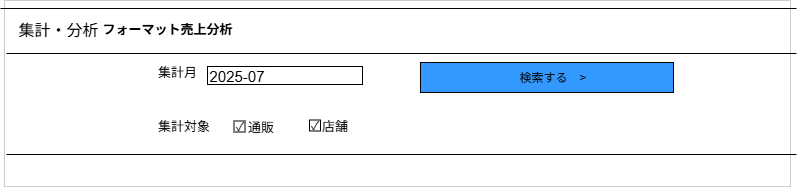

The diagram above was exported from draw.io. Its source (the exported page's mxGraphModel, read from the mxfile embedded in the PNG):
<mxGraphModel dx="148" dy="89" grid="1" gridSize="10" guides="1" tooltips="1" connect="1" arrows="1" fold="1" page="1" pageScale="1" pageWidth="827" pageHeight="1169" math="0" shadow="0">
  <root>
    <mxCell id="PSt2z954nKmgPKGF-QIZ-0" />
    <mxCell id="PSt2z954nKmgPKGF-QIZ-1" parent="PSt2z954nKmgPKGF-QIZ-0" />
    <mxCell id="PSt2z954nKmgPKGF-QIZ-2" value="" style="rounded=0;whiteSpace=wrap;html=1;strokeColor=#CCCCCC;fillColor=#FFFFFF;movable=1;resizable=1;rotatable=1;deletable=1;editable=1;locked=0;connectable=1;spacing=3;" parent="PSt2z954nKmgPKGF-QIZ-1" vertex="1">
      <mxGeometry x="14" y="14" width="786" height="186" as="geometry" />
    </mxCell>
    <mxCell id="PSt2z954nKmgPKGF-QIZ-3" value="" style="line;strokeWidth=1;strokeColor=light-dark(#000000,#000000);movable=1;resizable=1;rotatable=1;deletable=1;editable=1;locked=0;connectable=1;" parent="PSt2z954nKmgPKGF-QIZ-1" vertex="1">
      <mxGeometry x="10" y="17" width="796" height="10" as="geometry" />
    </mxCell>
    <mxCell id="PSt2z954nKmgPKGF-QIZ-4" value="" style="line;strokeWidth=1;strokeColor=light-dark(#000000,#000000);movable=1;resizable=1;rotatable=1;deletable=1;editable=1;locked=0;connectable=1;" parent="PSt2z954nKmgPKGF-QIZ-1" vertex="1">
      <mxGeometry x="16" y="62" width="790" height="10" as="geometry" />
    </mxCell>
    <mxCell id="PSt2z954nKmgPKGF-QIZ-5" value="集計・分析" style="text;spacingTop=-5;fontSize=16;fontColor=light-dark(#000000,#000000);movable=1;resizable=1;rotatable=1;deletable=1;editable=1;locked=0;connectable=1;" parent="PSt2z954nKmgPKGF-QIZ-1" vertex="1">
      <mxGeometry x="26" y="32" width="84" height="31" as="geometry" />
    </mxCell>
    <mxCell id="PSt2z954nKmgPKGF-QIZ-6" value="フォーマット売上分析" style="text;spacingTop=-5;fontSize=13;fontColor=light-dark(#000000,#000000);movable=1;resizable=1;rotatable=1;deletable=1;editable=1;locked=0;connectable=1;fontStyle=1" parent="PSt2z954nKmgPKGF-QIZ-1" vertex="1">
      <mxGeometry x="110" y="33" width="210" height="26" as="geometry" />
    </mxCell>
    <mxCell id="cB2tqMribfNtixHQLjdW-0" value="" style="line;strokeWidth=1;strokeColor=light-dark(#000000,#000000);movable=1;resizable=1;rotatable=1;deletable=1;editable=1;locked=0;connectable=1;" parent="PSt2z954nKmgPKGF-QIZ-1" vertex="1">
      <mxGeometry x="16" y="163" width="790" height="10" as="geometry" />
    </mxCell>
    <mxCell id="5OxjRN7Hjc6j3CF1-XEz-0" value="集計月" style="text;spacingTop=-5;fontSize=13;fontColor=light-dark(#000000,#000000);movable=1;resizable=1;rotatable=1;deletable=1;editable=1;locked=0;connectable=1;fontStyle=0" parent="PSt2z954nKmgPKGF-QIZ-1" vertex="1">
      <mxGeometry x="165.5" y="76" width="84" height="26" as="geometry" />
    </mxCell>
    <mxCell id="5OxjRN7Hjc6j3CF1-XEz-35" value="　検索する　&amp;gt;" style="rounded=0;whiteSpace=wrap;html=1;fillColor=#3399FF;fontColor=light-dark(#000000,#FFFFFF);strokeColor=light-dark(#000000,#000000);movable=1;resizable=1;rotatable=1;deletable=1;editable=1;locked=0;connectable=1;" parent="PSt2z954nKmgPKGF-QIZ-1" vertex="1">
      <mxGeometry x="430" y="76" width="253" height="30" as="geometry" />
    </mxCell>
    <mxCell id="5OxjRN7Hjc6j3CF1-XEz-4" value="&lt;font style=&quot;color: rgb(0, 0, 0); font-size: 15px;&quot;&gt;2025-07&lt;/font&gt;" style="rounded=0;whiteSpace=wrap;html=1;fillColor=none;strokeColor=#000000;align=left;movable=1;resizable=1;rotatable=1;deletable=1;editable=1;locked=0;connectable=1;" parent="PSt2z954nKmgPKGF-QIZ-1" vertex="1">
      <mxGeometry x="217" y="80" width="155" height="18" as="geometry" />
    </mxCell>
    <mxCell id="g0Hbf1QJ8Hb2tEnBPCNM-0" value="集計対象" style="text;spacingTop=-5;fontSize=13;fontColor=light-dark(#000000,#000000);movable=1;resizable=1;rotatable=1;deletable=1;editable=1;locked=0;connectable=1;fontStyle=0" vertex="1" parent="PSt2z954nKmgPKGF-QIZ-1">
      <mxGeometry x="165.5" y="130" width="84" height="26" as="geometry" />
    </mxCell>
    <mxCell id="g0Hbf1QJ8Hb2tEnBPCNM-133" value="通販" style="text;spacingTop=-5;fontSize=13;fontColor=light-dark(#000000,#000000);movable=1;resizable=1;rotatable=1;deletable=1;editable=1;locked=0;connectable=1;fontStyle=0" vertex="1" parent="PSt2z954nKmgPKGF-QIZ-1">
      <mxGeometry x="255.5" y="131" width="84" height="26" as="geometry" />
    </mxCell>
    <mxCell id="g0Hbf1QJ8Hb2tEnBPCNM-136" value="店舗" style="text;spacingTop=-5;fontSize=13;fontColor=light-dark(#000000,#000000);movable=1;resizable=1;rotatable=1;deletable=1;editable=1;locked=0;connectable=1;fontStyle=0" vertex="1" parent="PSt2z954nKmgPKGF-QIZ-1">
      <mxGeometry x="329.5" y="130" width="84" height="26" as="geometry" />
    </mxCell>
    <mxCell id="g0Hbf1QJ8Hb2tEnBPCNM-141" value="&lt;font color=&quot;#000000&quot;&gt;✓&lt;/font&gt;" style="rounded=0;whiteSpace=wrap;html=1;fillColor=none;strokeColor=#000000;movable=1;resizable=1;rotatable=1;deletable=1;editable=1;locked=0;connectable=1;" vertex="1" parent="PSt2z954nKmgPKGF-QIZ-1">
      <mxGeometry x="319" y="133.5" width="11" height="11" as="geometry" />
    </mxCell>
    <mxCell id="g0Hbf1QJ8Hb2tEnBPCNM-142" value="&lt;font color=&quot;#000000&quot;&gt;✓&lt;/font&gt;" style="rounded=0;whiteSpace=wrap;html=1;fillColor=none;strokeColor=#000000;movable=1;resizable=1;rotatable=1;deletable=1;editable=1;locked=0;connectable=1;" vertex="1" parent="PSt2z954nKmgPKGF-QIZ-1">
      <mxGeometry x="243.5" y="134.5" width="11" height="11" as="geometry" />
    </mxCell>
  </root>
</mxGraphModel>